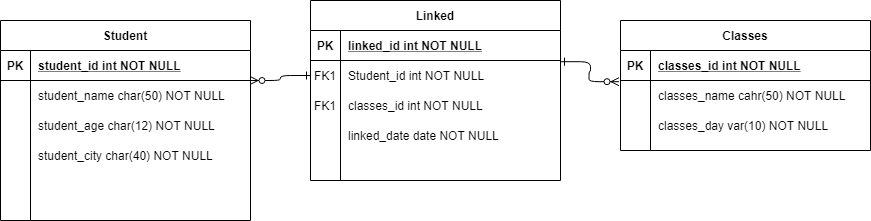

The diagram above was exported from draw.io. Its source (the exported page's mxGraphModel, read from the mxfile embedded in the PNG):
<mxGraphModel dx="1038" dy="489" grid="1" gridSize="10" guides="1" tooltips="1" connect="1" arrows="1" fold="1" page="1" pageScale="1" pageWidth="850" pageHeight="1100" math="0" shadow="0" extFonts="Permanent Marker^https://fonts.googleapis.com/css?family=Permanent+Marker">
  <root>
    <mxCell id="0" />
    <mxCell id="1" parent="0" />
    <mxCell id="C-vyLk0tnHw3VtMMgP7b-1" value="" style="edgeStyle=entityRelationEdgeStyle;endArrow=ERzeroToMany;startArrow=ERone;endFill=1;startFill=0;entryX=0.998;entryY=0;entryDx=0;entryDy=0;entryPerimeter=0;" parent="1" source="C-vyLk0tnHw3VtMMgP7b-6" target="C-vyLk0tnHw3VtMMgP7b-27" edge="1">
      <mxGeometry width="100" height="100" relative="1" as="geometry">
        <mxPoint x="420" y="165" as="sourcePoint" />
        <mxPoint x="420" y="210" as="targetPoint" />
      </mxGeometry>
    </mxCell>
    <mxCell id="C-vyLk0tnHw3VtMMgP7b-2" value="Linked" style="shape=table;startSize=30;container=1;collapsible=1;childLayout=tableLayout;fixedRows=1;rowLines=0;fontStyle=1;align=center;resizeLast=1;" parent="1" vertex="1">
      <mxGeometry x="320" y="120" width="250" height="180" as="geometry" />
    </mxCell>
    <mxCell id="C-vyLk0tnHw3VtMMgP7b-3" value="" style="shape=partialRectangle;collapsible=0;dropTarget=0;pointerEvents=0;fillColor=none;points=[[0,0.5],[1,0.5]];portConstraint=eastwest;top=0;left=0;right=0;bottom=1;" parent="C-vyLk0tnHw3VtMMgP7b-2" vertex="1">
      <mxGeometry y="30" width="250" height="30" as="geometry" />
    </mxCell>
    <mxCell id="C-vyLk0tnHw3VtMMgP7b-4" value="PK" style="shape=partialRectangle;overflow=hidden;connectable=0;fillColor=none;top=0;left=0;bottom=0;right=0;fontStyle=1;" parent="C-vyLk0tnHw3VtMMgP7b-3" vertex="1">
      <mxGeometry width="30" height="30" as="geometry" />
    </mxCell>
    <mxCell id="C-vyLk0tnHw3VtMMgP7b-5" value="linked_id int NOT NULL " style="shape=partialRectangle;overflow=hidden;connectable=0;fillColor=none;top=0;left=0;bottom=0;right=0;align=left;spacingLeft=6;fontStyle=5;" parent="C-vyLk0tnHw3VtMMgP7b-3" vertex="1">
      <mxGeometry x="30" width="220" height="30" as="geometry" />
    </mxCell>
    <mxCell id="C-vyLk0tnHw3VtMMgP7b-6" value="" style="shape=partialRectangle;collapsible=0;dropTarget=0;pointerEvents=0;fillColor=none;points=[[0,0.5],[1,0.5]];portConstraint=eastwest;top=0;left=0;right=0;bottom=0;" parent="C-vyLk0tnHw3VtMMgP7b-2" vertex="1">
      <mxGeometry y="60" width="250" height="30" as="geometry" />
    </mxCell>
    <mxCell id="C-vyLk0tnHw3VtMMgP7b-7" value="FK1" style="shape=partialRectangle;overflow=hidden;connectable=0;fillColor=none;top=0;left=0;bottom=0;right=0;" parent="C-vyLk0tnHw3VtMMgP7b-6" vertex="1">
      <mxGeometry width="30" height="30" as="geometry" />
    </mxCell>
    <mxCell id="C-vyLk0tnHw3VtMMgP7b-8" value="Student_id int NOT NULL" style="shape=partialRectangle;overflow=hidden;connectable=0;fillColor=none;top=0;left=0;bottom=0;right=0;align=left;spacingLeft=6;" parent="C-vyLk0tnHw3VtMMgP7b-6" vertex="1">
      <mxGeometry x="30" width="220" height="30" as="geometry" />
    </mxCell>
    <mxCell id="DLKKnjV3lagsKXJLjlCM-1" value="" style="shape=partialRectangle;collapsible=0;dropTarget=0;pointerEvents=0;fillColor=none;points=[[0,0.5],[1,0.5]];portConstraint=eastwest;top=0;left=0;right=0;bottom=0;" vertex="1" parent="C-vyLk0tnHw3VtMMgP7b-2">
      <mxGeometry y="90" width="250" height="30" as="geometry" />
    </mxCell>
    <mxCell id="DLKKnjV3lagsKXJLjlCM-2" value="FK1" style="shape=partialRectangle;overflow=hidden;connectable=0;fillColor=none;top=0;left=0;bottom=0;right=0;" vertex="1" parent="DLKKnjV3lagsKXJLjlCM-1">
      <mxGeometry width="30" height="30" as="geometry" />
    </mxCell>
    <mxCell id="DLKKnjV3lagsKXJLjlCM-3" value="classes_id int NOT NULL" style="shape=partialRectangle;overflow=hidden;connectable=0;fillColor=none;top=0;left=0;bottom=0;right=0;align=left;spacingLeft=6;" vertex="1" parent="DLKKnjV3lagsKXJLjlCM-1">
      <mxGeometry x="30" width="220" height="30" as="geometry" />
    </mxCell>
    <mxCell id="C-vyLk0tnHw3VtMMgP7b-9" value="" style="shape=partialRectangle;collapsible=0;dropTarget=0;pointerEvents=0;fillColor=none;points=[[0,0.5],[1,0.5]];portConstraint=eastwest;top=0;left=0;right=0;bottom=0;" parent="C-vyLk0tnHw3VtMMgP7b-2" vertex="1">
      <mxGeometry y="120" width="250" height="30" as="geometry" />
    </mxCell>
    <mxCell id="C-vyLk0tnHw3VtMMgP7b-10" value="" style="shape=partialRectangle;overflow=hidden;connectable=0;fillColor=none;top=0;left=0;bottom=0;right=0;" parent="C-vyLk0tnHw3VtMMgP7b-9" vertex="1">
      <mxGeometry width="30" height="30" as="geometry" />
    </mxCell>
    <mxCell id="C-vyLk0tnHw3VtMMgP7b-11" value="linked_date date NOT NULL" style="shape=partialRectangle;overflow=hidden;connectable=0;fillColor=none;top=0;left=0;bottom=0;right=0;align=left;spacingLeft=6;" parent="C-vyLk0tnHw3VtMMgP7b-9" vertex="1">
      <mxGeometry x="30" width="220" height="30" as="geometry" />
    </mxCell>
    <mxCell id="C-vyLk0tnHw3VtMMgP7b-13" value="Classes" style="shape=table;startSize=30;container=1;collapsible=1;childLayout=tableLayout;fixedRows=1;rowLines=0;fontStyle=1;align=center;resizeLast=1;" parent="1" vertex="1">
      <mxGeometry x="630" y="140" width="250" height="130" as="geometry" />
    </mxCell>
    <mxCell id="C-vyLk0tnHw3VtMMgP7b-14" value="" style="shape=partialRectangle;collapsible=0;dropTarget=0;pointerEvents=0;fillColor=none;points=[[0,0.5],[1,0.5]];portConstraint=eastwest;top=0;left=0;right=0;bottom=1;" parent="C-vyLk0tnHw3VtMMgP7b-13" vertex="1">
      <mxGeometry y="30" width="250" height="30" as="geometry" />
    </mxCell>
    <mxCell id="C-vyLk0tnHw3VtMMgP7b-15" value="PK" style="shape=partialRectangle;overflow=hidden;connectable=0;fillColor=none;top=0;left=0;bottom=0;right=0;fontStyle=1;" parent="C-vyLk0tnHw3VtMMgP7b-14" vertex="1">
      <mxGeometry width="30" height="30" as="geometry" />
    </mxCell>
    <mxCell id="C-vyLk0tnHw3VtMMgP7b-16" value="classes_id int NOT NULL " style="shape=partialRectangle;overflow=hidden;connectable=0;fillColor=none;top=0;left=0;bottom=0;right=0;align=left;spacingLeft=6;fontStyle=5;" parent="C-vyLk0tnHw3VtMMgP7b-14" vertex="1">
      <mxGeometry x="30" width="220" height="30" as="geometry" />
    </mxCell>
    <mxCell id="C-vyLk0tnHw3VtMMgP7b-17" value="" style="shape=partialRectangle;collapsible=0;dropTarget=0;pointerEvents=0;fillColor=none;points=[[0,0.5],[1,0.5]];portConstraint=eastwest;top=0;left=0;right=0;bottom=0;" parent="C-vyLk0tnHw3VtMMgP7b-13" vertex="1">
      <mxGeometry y="60" width="250" height="30" as="geometry" />
    </mxCell>
    <mxCell id="C-vyLk0tnHw3VtMMgP7b-18" value="" style="shape=partialRectangle;overflow=hidden;connectable=0;fillColor=none;top=0;left=0;bottom=0;right=0;" parent="C-vyLk0tnHw3VtMMgP7b-17" vertex="1">
      <mxGeometry width="30" height="30" as="geometry" />
    </mxCell>
    <mxCell id="C-vyLk0tnHw3VtMMgP7b-19" value="classes_name cahr(50) NOT NULL" style="shape=partialRectangle;overflow=hidden;connectable=0;fillColor=none;top=0;left=0;bottom=0;right=0;align=left;spacingLeft=6;" parent="C-vyLk0tnHw3VtMMgP7b-17" vertex="1">
      <mxGeometry x="30" width="220" height="30" as="geometry" />
    </mxCell>
    <mxCell id="C-vyLk0tnHw3VtMMgP7b-20" value="" style="shape=partialRectangle;collapsible=0;dropTarget=0;pointerEvents=0;fillColor=none;points=[[0,0.5],[1,0.5]];portConstraint=eastwest;top=0;left=0;right=0;bottom=0;" parent="C-vyLk0tnHw3VtMMgP7b-13" vertex="1">
      <mxGeometry y="90" width="250" height="30" as="geometry" />
    </mxCell>
    <mxCell id="C-vyLk0tnHw3VtMMgP7b-21" value="" style="shape=partialRectangle;overflow=hidden;connectable=0;fillColor=none;top=0;left=0;bottom=0;right=0;" parent="C-vyLk0tnHw3VtMMgP7b-20" vertex="1">
      <mxGeometry width="30" height="30" as="geometry" />
    </mxCell>
    <mxCell id="C-vyLk0tnHw3VtMMgP7b-22" value="classes_day var(10) NOT NULL" style="shape=partialRectangle;overflow=hidden;connectable=0;fillColor=none;top=0;left=0;bottom=0;right=0;align=left;spacingLeft=6;" parent="C-vyLk0tnHw3VtMMgP7b-20" vertex="1">
      <mxGeometry x="30" width="220" height="30" as="geometry" />
    </mxCell>
    <mxCell id="C-vyLk0tnHw3VtMMgP7b-23" value="Student" style="shape=table;startSize=30;container=1;collapsible=1;childLayout=tableLayout;fixedRows=1;rowLines=0;fontStyle=1;align=center;resizeLast=1;" parent="1" vertex="1">
      <mxGeometry x="10" y="140" width="250" height="200" as="geometry" />
    </mxCell>
    <mxCell id="C-vyLk0tnHw3VtMMgP7b-24" value="" style="shape=partialRectangle;collapsible=0;dropTarget=0;pointerEvents=0;fillColor=none;points=[[0,0.5],[1,0.5]];portConstraint=eastwest;top=0;left=0;right=0;bottom=1;" parent="C-vyLk0tnHw3VtMMgP7b-23" vertex="1">
      <mxGeometry y="30" width="250" height="30" as="geometry" />
    </mxCell>
    <mxCell id="C-vyLk0tnHw3VtMMgP7b-25" value="PK" style="shape=partialRectangle;overflow=hidden;connectable=0;fillColor=none;top=0;left=0;bottom=0;right=0;fontStyle=1;" parent="C-vyLk0tnHw3VtMMgP7b-24" vertex="1">
      <mxGeometry width="30" height="30" as="geometry" />
    </mxCell>
    <mxCell id="C-vyLk0tnHw3VtMMgP7b-26" value="student_id int NOT NULL " style="shape=partialRectangle;overflow=hidden;connectable=0;fillColor=none;top=0;left=0;bottom=0;right=0;align=left;spacingLeft=6;fontStyle=5;" parent="C-vyLk0tnHw3VtMMgP7b-24" vertex="1">
      <mxGeometry x="30" width="220" height="30" as="geometry" />
    </mxCell>
    <mxCell id="C-vyLk0tnHw3VtMMgP7b-27" value="" style="shape=partialRectangle;collapsible=0;dropTarget=0;pointerEvents=0;fillColor=none;points=[[0,0.5],[1,0.5]];portConstraint=eastwest;top=0;left=0;right=0;bottom=0;" parent="C-vyLk0tnHw3VtMMgP7b-23" vertex="1">
      <mxGeometry y="60" width="250" height="30" as="geometry" />
    </mxCell>
    <mxCell id="C-vyLk0tnHw3VtMMgP7b-28" value="" style="shape=partialRectangle;overflow=hidden;connectable=0;fillColor=none;top=0;left=0;bottom=0;right=0;" parent="C-vyLk0tnHw3VtMMgP7b-27" vertex="1">
      <mxGeometry width="30" height="30" as="geometry" />
    </mxCell>
    <mxCell id="C-vyLk0tnHw3VtMMgP7b-29" value="student_name char(50) NOT NULL" style="shape=partialRectangle;overflow=hidden;connectable=0;fillColor=none;top=0;left=0;bottom=0;right=0;align=left;spacingLeft=6;" parent="C-vyLk0tnHw3VtMMgP7b-27" vertex="1">
      <mxGeometry x="30" width="220" height="30" as="geometry" />
    </mxCell>
    <mxCell id="1n7fDhLBCpi_2g9d5RK6-9" value="" style="shape=partialRectangle;collapsible=0;dropTarget=0;pointerEvents=0;fillColor=none;points=[[0,0.5],[1,0.5]];portConstraint=eastwest;top=0;left=0;right=0;bottom=0;" parent="C-vyLk0tnHw3VtMMgP7b-23" vertex="1">
      <mxGeometry y="90" width="250" height="30" as="geometry" />
    </mxCell>
    <mxCell id="1n7fDhLBCpi_2g9d5RK6-10" value="" style="shape=partialRectangle;overflow=hidden;connectable=0;fillColor=none;top=0;left=0;bottom=0;right=0;" parent="1n7fDhLBCpi_2g9d5RK6-9" vertex="1">
      <mxGeometry width="30" height="30" as="geometry" />
    </mxCell>
    <mxCell id="1n7fDhLBCpi_2g9d5RK6-11" value="student_age char(12) NOT NULL" style="shape=partialRectangle;overflow=hidden;connectable=0;fillColor=none;top=0;left=0;bottom=0;right=0;align=left;spacingLeft=6;" parent="1n7fDhLBCpi_2g9d5RK6-9" vertex="1">
      <mxGeometry x="30" width="220" height="30" as="geometry" />
    </mxCell>
    <mxCell id="1n7fDhLBCpi_2g9d5RK6-12" value="" style="shape=partialRectangle;collapsible=0;dropTarget=0;pointerEvents=0;fillColor=none;points=[[0,0.5],[1,0.5]];portConstraint=eastwest;top=0;left=0;right=0;bottom=0;" parent="C-vyLk0tnHw3VtMMgP7b-23" vertex="1">
      <mxGeometry y="120" width="250" height="30" as="geometry" />
    </mxCell>
    <mxCell id="1n7fDhLBCpi_2g9d5RK6-13" value="" style="shape=partialRectangle;overflow=hidden;connectable=0;fillColor=none;top=0;left=0;bottom=0;right=0;" parent="1n7fDhLBCpi_2g9d5RK6-12" vertex="1">
      <mxGeometry width="30" height="30" as="geometry" />
    </mxCell>
    <mxCell id="1n7fDhLBCpi_2g9d5RK6-14" value="student_city char(40) NOT NULL" style="shape=partialRectangle;overflow=hidden;connectable=0;fillColor=none;top=0;left=0;bottom=0;right=0;align=left;spacingLeft=6;" parent="1n7fDhLBCpi_2g9d5RK6-12" vertex="1">
      <mxGeometry x="30" width="220" height="30" as="geometry" />
    </mxCell>
    <mxCell id="C-vyLk0tnHw3VtMMgP7b-12" value="" style="edgeStyle=entityRelationEdgeStyle;endArrow=ERzeroToMany;startArrow=ERone;endFill=1;startFill=0;entryX=-0.006;entryY=0.04;entryDx=0;entryDy=0;entryPerimeter=0;exitX=1;exitY=0.04;exitDx=0;exitDy=0;exitPerimeter=0;" parent="1" source="C-vyLk0tnHw3VtMMgP7b-6" target="C-vyLk0tnHw3VtMMgP7b-17" edge="1">
      <mxGeometry width="100" height="100" relative="1" as="geometry">
        <mxPoint x="574" y="201" as="sourcePoint" />
        <mxPoint x="460" y="205" as="targetPoint" />
      </mxGeometry>
    </mxCell>
  </root>
</mxGraphModel>